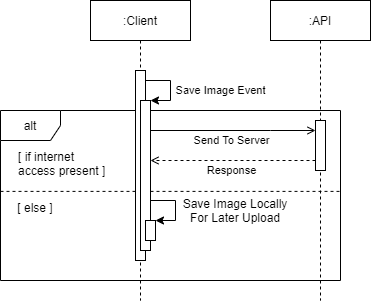

The diagram above was exported from draw.io. Its source (the exported page's mxGraphModel, read from the mxfile embedded in the PNG):
<mxGraphModel dx="1185" dy="678" grid="1" gridSize="10" guides="1" tooltips="1" connect="1" arrows="1" fold="1" page="1" pageScale="1" pageWidth="827" pageHeight="1169" math="0" shadow="0">
  <root>
    <mxCell id="0" />
    <mxCell id="1" parent="0" />
    <mxCell id="2" value="" style="group;align=left;" vertex="1" connectable="0" parent="1">
      <mxGeometry x="70" y="190" width="340" height="170" as="geometry" />
    </mxCell>
    <mxCell id="3" value="" style="line;strokeWidth=1;fillColor=none;align=left;verticalAlign=middle;spacingTop=-1;spacingLeft=3;spacingRight=3;rotatable=0;labelPosition=right;points=[];portConstraint=eastwest;dashed=1;" vertex="1" parent="2">
      <mxGeometry y="77.04" width="340" height="7.7" as="geometry" />
    </mxCell>
    <mxCell id="4" value="alt" style="shape=umlFrame;whiteSpace=wrap;html=1;" vertex="1" parent="2">
      <mxGeometry width="340" height="170" as="geometry" />
    </mxCell>
    <mxCell id="5" value="[ if internet access present ]" style="text;html=1;strokeColor=none;fillColor=none;align=left;verticalAlign=middle;whiteSpace=wrap;rounded=0;dashed=1;" vertex="1" parent="2">
      <mxGeometry x="16" y="38.52" width="94" height="28.89" as="geometry" />
    </mxCell>
    <mxCell id="6" value="[ else ]" style="text;html=1;strokeColor=none;fillColor=none;align=center;verticalAlign=middle;whiteSpace=wrap;rounded=0;dashed=1;" vertex="1" parent="2">
      <mxGeometry y="84.74" width="70" height="25.26" as="geometry" />
    </mxCell>
    <mxCell id="7" value="Save Image Locally For Later Upload" style="text;html=1;strokeColor=none;fillColor=none;align=center;verticalAlign=middle;whiteSpace=wrap;rounded=0;" vertex="1" parent="2">
      <mxGeometry x="180" y="90" width="110" height="20" as="geometry" />
    </mxCell>
    <mxCell id="8" value=":Client" style="shape=umlLifeline;perimeter=lifelinePerimeter;container=1;collapsible=0;recursiveResize=0;rounded=0;shadow=0;strokeWidth=1;" vertex="1" parent="1">
      <mxGeometry x="160" y="80" width="100" height="300" as="geometry" />
    </mxCell>
    <mxCell id="9" style="edgeStyle=orthogonalEdgeStyle;rounded=0;orthogonalLoop=1;jettySize=auto;html=1;" edge="1" parent="8" source="11" target="12">
      <mxGeometry relative="1" as="geometry">
        <Array as="points">
          <mxPoint x="80" y="80" />
          <mxPoint x="80" y="100" />
        </Array>
      </mxGeometry>
    </mxCell>
    <mxCell id="10" value="Save Image Event" style="edgeLabel;html=1;align=center;verticalAlign=middle;resizable=0;points=[];" vertex="1" connectable="0" parent="9">
      <mxGeometry x="-0.0667" relative="1" as="geometry">
        <mxPoint x="50" y="4.67" as="offset" />
      </mxGeometry>
    </mxCell>
    <mxCell id="11" value="" style="points=[];perimeter=orthogonalPerimeter;rounded=0;shadow=0;strokeWidth=1;" vertex="1" parent="8">
      <mxGeometry x="45" y="70" width="10" height="190" as="geometry" />
    </mxCell>
    <mxCell id="12" value="" style="points=[];perimeter=orthogonalPerimeter;rounded=0;shadow=0;strokeWidth=1;" vertex="1" parent="8">
      <mxGeometry x="50" y="100" width="10" height="150" as="geometry" />
    </mxCell>
    <mxCell id="13" value="" style="html=1;points=[];perimeter=orthogonalPerimeter;" vertex="1" parent="8">
      <mxGeometry x="55" y="220" width="10" height="20" as="geometry" />
    </mxCell>
    <mxCell id="14" value="" style="edgeStyle=orthogonalEdgeStyle;html=1;align=left;spacingLeft=2;endArrow=classic;rounded=0;entryX=1;entryY=0;endFill=1;" edge="1" parent="8" target="13">
      <mxGeometry relative="1" as="geometry">
        <mxPoint x="60" y="200" as="sourcePoint" />
        <Array as="points">
          <mxPoint x="85" y="200" />
        </Array>
      </mxGeometry>
    </mxCell>
    <mxCell id="15" value=":API" style="shape=umlLifeline;perimeter=lifelinePerimeter;container=1;collapsible=0;recursiveResize=0;rounded=0;shadow=0;strokeWidth=1;" vertex="1" parent="1">
      <mxGeometry x="340" y="80" width="100" height="300" as="geometry" />
    </mxCell>
    <mxCell id="16" value="" style="html=1;points=[];perimeter=orthogonalPerimeter;align=left;" vertex="1" parent="15">
      <mxGeometry x="45" y="120" width="10" height="50" as="geometry" />
    </mxCell>
    <mxCell id="17" style="edgeStyle=orthogonalEdgeStyle;rounded=0;orthogonalLoop=1;jettySize=auto;html=1;endArrow=open;endFill=0;" edge="1" source="12" target="16" parent="1">
      <mxGeometry relative="1" as="geometry">
        <Array as="points">
          <mxPoint x="340" y="210" />
          <mxPoint x="340" y="210" />
        </Array>
      </mxGeometry>
    </mxCell>
    <mxCell id="18" value="Send To Server" style="edgeLabel;html=1;align=center;verticalAlign=middle;resizable=0;points=[];" vertex="1" connectable="0" parent="17">
      <mxGeometry x="0.1504" y="1" relative="1" as="geometry">
        <mxPoint x="-14.76" y="11" as="offset" />
      </mxGeometry>
    </mxCell>
    <mxCell id="19" style="edgeStyle=orthogonalEdgeStyle;rounded=0;orthogonalLoop=1;jettySize=auto;html=1;endArrow=open;endFill=0;dashed=1;" edge="1" source="16" target="12" parent="1">
      <mxGeometry relative="1" as="geometry">
        <Array as="points">
          <mxPoint x="340" y="240" />
          <mxPoint x="340" y="240" />
        </Array>
      </mxGeometry>
    </mxCell>
    <mxCell id="20" value="Response" style="edgeLabel;html=1;align=center;verticalAlign=middle;resizable=0;points=[];" vertex="1" connectable="0" parent="19">
      <mxGeometry x="-0.2196" y="1" relative="1" as="geometry">
        <mxPoint x="-20.71" y="9" as="offset" />
      </mxGeometry>
    </mxCell>
  </root>
</mxGraphModel>